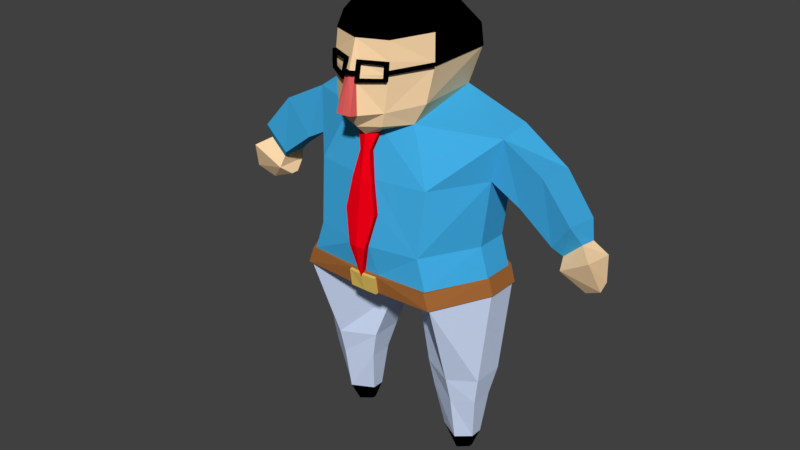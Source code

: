 # Source: SIAM_boi_04042018.blend  (saved by Blender 2.79.0; exported with 4.5.12 LTS)
import bpy
from mathutils import Matrix  # noqa: F401  (used for matrix-valued properties, if any)

bpy.ops.wm.read_factory_settings(use_empty=True)
scene = bpy.context.scene
scene.name = 'Scene'

# ---- collections
col_collection_1 = bpy.data.collections.new('Collection 1'); scene.collection.children.link(col_collection_1)

# ---- materials (node trees are filled in below, after node groups)
mat_skin = bpy.data.materials.new('Skin')
mat_skin.alpha_threshold = 0.0
mat_skin.use_transparent_shadow = False
mat_skin.diffuse_color = (1.0, 0.7084, 0.4125, 1.0)
mat_skin.roughness = 0.5
mat_skin.specular_intensity = 0.0
mat_tie = bpy.data.materials.new('Tie')
mat_tie.alpha_threshold = 0.0
mat_tie.use_transparent_shadow = False
mat_tie.diffuse_color = (1.0, 0.0, 0.009224, 1.0)
mat_tie.roughness = 0.5
mat_tie.specular_intensity = 0.0
mat_shirt = bpy.data.materials.new('Shirt')
mat_shirt.alpha_threshold = 0.0
mat_shirt.use_transparent_shadow = False
mat_shirt.diffuse_color = (0.05448, 0.4342, 0.807, 1.0)
mat_shirt.roughness = 0.5
mat_shirt.specular_intensity = 0.0
mat_pants = bpy.data.materials.new('Pants')
mat_pants.alpha_threshold = 0.0
mat_pants.use_transparent_shadow = False
mat_pants.diffuse_color = (0.6584, 0.7682, 1.0, 1.0)
mat_pants.roughness = 0.5
mat_pants.specular_intensity = 0.0
mat_buckle = bpy.data.materials.new('Buckle')
mat_buckle.alpha_threshold = 0.0
mat_buckle.use_transparent_shadow = False
mat_buckle.diffuse_color = (0.8, 0.5675, 0.1284, 1.0)
mat_buckle.roughness = 0.5
mat_buckle.specular_intensity = 0.0
mat_nose = bpy.data.materials.new('Nose')
mat_nose.alpha_threshold = 0.0
mat_nose.use_transparent_shadow = False
mat_nose.diffuse_color = (0.8, 0.1233, 0.1157, 1.0)
mat_nose.roughness = 0.5
mat_nose.specular_intensity = 0.0
mat_belt = bpy.data.materials.new('Belt')
mat_belt.alpha_threshold = 0.0
mat_belt.use_transparent_shadow = False
mat_belt.diffuse_color = (0.3844, 0.1412, 0.03733, 1.0)
mat_belt.roughness = 0.5
mat_belt.specular_intensity = 0.0
mat_shoes = bpy.data.materials.new('Shoes')
mat_shoes.alpha_threshold = 0.0
mat_shoes.use_transparent_shadow = False
mat_shoes.diffuse_color = (0.0, 0.0, 0.0, 1.0)
mat_shoes.roughness = 0.5
mat_shoes.specular_intensity = 0.0

# ---- material node trees

# ---- world
world_world = bpy.data.worlds.new('World'); scene.world = world_world
world_world.color = (0.05088, 0.05088, 0.05088)
world_world.use_sun_shadow = False
world_world.sun_shadow_jitter_overblur = 0.0
world_world.cycles.sampling_method = 'MANUAL'

# ---- meshes
me_cylinder = bpy.data.meshes.new('Cylinder')
me_cylinder.from_pydata([(-3.674, 0.2226, 2.284), (-2.154, -0.1845, 2.284), (-2.154, -0.9988, 2.284), (-3.674, -1.406, 2.284), (-4.766, -0.9988, 2.284), (-4.766, -0.1845, 2.284), (-3.643, 0.5838, 3.181), (-1.845, 0.06907, 3.181), (-1.845, -1.077, 3.181), (-3.643, -1.664, 3.181), (-5.005, -1.077, 3.181), (-5.005, 0.06907, 3.181), (-3.478, -0.1083, 0.1034), (-2.895, -0.3451, 0.1034), (-2.895, -0.4922, 0.1034), (-3.478, -0.8, 0.1034), (-4.004, -0.4922, 0.1034), (-4.004, -0.3451, 0.1034), (-4.396, -0.2599, 0.7433), (-4.396, -0.7051, 0.7433), (-3.674, -1.112, 0.7433), (-2.524, -0.7051, 0.7433), (-2.524, -0.2599, 0.7433), (-3.674, 0.04786, 0.7433), (-3.849, -2.789, 6.173), (-5.35, -0.8212, 6.173), (-5.35, 0.325, 6.173), (-3.849, 0.9832, 6.173), (-0.9421, 0.325, 4.807), (-0.9421, -0.8212, 4.807), (-3.028, 0.801, 7.691), (-3.028, -2.751, 7.691), (-4.62, -0.8212, 7.691), (-4.62, 0.325, 7.691), (-3.193, 0.718, 9.744), (-3.193, -2.506, 9.744), (-5.065, -0.8212, 9.851), (-5.065, 0.325, 9.851), (-1.978, 0.6304, 11.97), (-1.978, -2.065, 11.44), (-5.646, -0.8212, 11.21), (-5.646, 0.325, 11.4), (-2.471, 0.8589, 13.09), (-2.734, -1.734, 13.14), (-2.722, -1.734, 14.08), (-1.583, -2.93, 13.05), (-1.532, -2.861, 13.96), (-1.201, -2.968, 11.5), (-0.2866, -3.445, 12.97), (-2.534, -1.954, 12.08), (-1.405, -3.002, 11.93), (-0.4795, -3.535, 11.87), (-0.401, -3.799, 11.91), (-0.4936, -2.783, 9.737), (-0.5339, -2.427, 11.17), (-0.4164, -3.063, 7.684), (-0.8064, -2.889, 8.73), (-0.2158, -2.614, 10.56), (-0.5723, -3.027, 9.756), (-0.6126, -2.671, 11.19), (-0.4951, -3.308, 7.703), (-0.8851, -3.133, 8.749), (-0.2945, -2.858, 10.58), (-3.547, 0.9163, 6.73), (-5.082, 0.325, 6.73), (-5.082, -0.8212, 6.73), (-3.547, -2.775, 6.73), (-0.7923, -2.789, 6.166), (-0.7834, -2.877, 6.736), (-5.459, -0.855, 6.227), (-3.915, -2.891, 6.204), (-5.45, 0.3814, 6.225), (-3.883, 1.102, 6.199), (-5.172, 0.3992, 6.778), (-3.589, -2.893, 6.745), (-0.7945, -2.914, 6.151), (-3.571, 1.038, 6.753), (-5.189, -0.8615, 6.783), (-0.7857, -3.002, 6.721), (-0.7878, -3.099, 6.703), (-0.7963, -3.012, 6.133), (-1.601, -2.904, 13.39), (-1.559, -2.942, 12.85), (-0.3191, -3.427, 12.79), (-0.3114, -3.396, 12.97), (-0.2788, -3.277, 13.38), (-0.438, -3.38, 12.79), (-0.4112, -3.239, 13.38), (-0.4412, -3.348, 12.98), (-1.427, -2.994, 12.84), (-1.462, -2.943, 13.39), (-1.445, -2.983, 13.03), (-0.4182, -3.265, 13.29), (-1.457, -2.954, 13.29), (-1.435, -2.989, 12.92), (-0.4395, -3.365, 12.89), (-0.251, -3.422, 13.09), (-0.3024, -3.363, 13.09), (-1.588, -2.922, 13.15), (-2.732, -1.734, 13.25), (-2.827, -1.833, 13.25), (-2.829, -1.833, 13.14), (-1.652, -3.043, 13.16), (-1.644, -3.053, 13.05), (-1.608, -3.07, 12.85), (-0.3122, -3.575, 13.01), (-0.3547, -3.521, 13.01), (-0.2694, -3.553, 13.12), (-0.4841, -3.475, 13.01), (-0.4855, -3.507, 12.81), (-0.3658, -3.553, 12.81), (-0.3431, -3.488, 13.13), (-0.3182, -3.402, 13.42), (-1.502, -3.073, 13.4), (-1.643, -3.034, 13.4), (-1.476, -3.122, 12.85), (-0.4496, -3.367, 13.41), (-0.457, -3.392, 13.32), (-0.4869, -3.492, 12.9), (-1.491, -3.112, 13.03), (-1.498, -3.083, 13.31), (-1.484, -3.117, 12.93), (3.674, 0.2226, 2.284), (2.154, -0.1845, 2.284), (2.154, -0.9988, 2.284), (3.674, -1.406, 2.284), (4.766, -0.9988, 2.284), (4.766, -0.1845, 2.284), (3.643, 0.5838, 3.181), (1.845, 0.06907, 3.181), (1.845, -1.077, 3.181), (3.643, -1.664, 3.181), (5.005, -1.077, 3.181), (5.005, 0.06907, 3.181), (3.478, -0.1083, 0.1034), (2.895, -0.3451, 0.1034), (2.895, -0.4922, 0.1034), (3.478, -0.8, 0.1034), (4.004, -0.4922, 0.1034), (4.004, -0.3451, 0.1034), (4.396, -0.2599, 0.7433), (4.396, -0.7051, 0.7433), (3.674, -1.112, 0.7433), (2.524, -0.7051, 0.7433), (2.524, -0.2599, 0.7433), (3.674, 0.04786, 0.7433), (3.849, -2.789, 6.173), (5.35, -0.8212, 6.173), (5.35, 0.325, 6.173), (3.849, 0.9832, 6.173), (0.9421, 0.325, 4.807), (0.9421, -0.8212, 4.807), (0.0, 1.314, 6.164), (0.0, 0.325, 4.799), (0.0, -0.8212, 4.799), (0.0, -2.789, 6.164), (3.028, 0.801, 7.691), (3.028, -2.751, 7.691), (4.62, -0.8212, 7.691), (4.62, 0.325, 7.691), (0.0, 1.128, 7.683), (3.193, 0.718, 9.744), (3.193, -2.506, 9.744), (5.065, -0.8212, 9.851), (5.065, 0.325, 9.851), (0.0, 1.093, 9.736), (1.978, 0.6304, 11.97), (1.978, -2.065, 11.44), (5.646, -0.8212, 11.21), (5.646, 0.325, 11.4), (0.0, 0.777, 11.73), (2.471, 0.8589, 13.09), (2.734, -1.734, 13.14), (2.722, -1.734, 14.08), (1.583, -2.93, 13.05), (1.532, -2.861, 13.96), (0.0, -3.513, 12.98), (0.0, -3.2, 13.94), (0.0, 1.287, 12.97), (1.201, -2.968, 11.5), (0.0, -3.208, 11.4), (0.2866, -3.445, 12.97), (2.534, -1.954, 12.08), (1.405, -3.002, 11.93), (0.0, -3.557, 11.85), (0.4795, -3.535, 11.87), (0.0, -3.821, 11.91), (0.401, -3.799, 11.91), (0.4936, -2.783, 9.737), (0.5339, -2.427, 11.17), (0.4164, -3.063, 7.684), (0.0, -2.879, 6.569), (0.8064, -2.889, 8.73), (0.2158, -2.614, 10.56), (0.0, -3.225, 8.764), (0.0, -3.37, 7.702), (0.0, -2.93, 10.57), (0.0, -3.089, 9.755), (0.5723, -3.027, 9.756), (0.0, -2.832, 11.07), (0.6126, -2.671, 11.19), (0.4951, -3.308, 7.703), (0.0, -3.123, 6.588), (0.8851, -3.133, 8.749), (0.2945, -2.858, 10.58), (3.547, 0.9163, 6.73), (5.082, 0.325, 6.73), (0.0, 1.246, 6.722), (5.082, -0.8212, 6.73), (3.547, -2.775, 6.73), (0.0, -2.906, 6.737), (0.7923, -2.789, 6.166), (0.7834, -2.877, 6.736), (5.459, -0.855, 6.227), (3.915, -2.891, 6.204), (5.45, 0.3814, 6.225), (3.883, 1.102, 6.199), (5.172, 0.3992, 6.778), (3.589, -2.893, 6.745), (0.0, -3.002, 6.546), (0.0, -2.913, 6.142), (0.7945, -2.914, 6.151), (0.0, 1.438, 6.182), (0.0, -3.03, 6.715), (3.571, 1.038, 6.753), (0.0, 1.37, 6.74), (5.189, -0.8615, 6.783), (0.7857, -3.002, 6.721), (0.0, -3.1, 6.529), (0.0, -3.01, 6.124), (0.0, -3.128, 6.697), (0.7878, -3.099, 6.703), (0.7963, -3.012, 6.133), (1.601, -2.904, 13.39), (1.559, -2.942, 12.85), (0.3191, -3.427, 12.79), (0.3114, -3.396, 12.97), (0.2788, -3.277, 13.38), (0.438, -3.38, 12.79), (0.4112, -3.239, 13.38), (0.4412, -3.348, 12.98), (1.427, -2.994, 12.84), (1.462, -2.943, 13.39), (1.445, -2.983, 13.03), (0.4182, -3.265, 13.29), (1.457, -2.954, 13.29), (1.435, -2.989, 12.92), (0.4395, -3.365, 12.89), (0.251, -3.422, 13.09), (0.3024, -3.363, 13.09), (0.0, -3.49, 13.09), (1.588, -2.922, 13.15), (2.732, -1.734, 13.25), (2.827, -1.833, 13.25), (2.829, -1.833, 13.14), (1.652, -3.043, 13.16), (1.644, -3.053, 13.05), (1.608, -3.07, 12.85), (0.3122, -3.575, 13.01), (0.0, -3.647, 13.01), (0.3547, -3.521, 13.01), (0.2694, -3.553, 13.12), (0.4841, -3.475, 13.01), (0.4855, -3.507, 12.81), (0.3658, -3.553, 12.81), (0.3431, -3.488, 13.13), (0.3182, -3.402, 13.42), (1.502, -3.073, 13.4), (1.643, -3.034, 13.4), (1.476, -3.122, 12.85), (0.4496, -3.367, 13.41), (0.457, -3.392, 13.32), (0.4869, -3.492, 12.9), (1.491, -3.112, 13.03), (1.498, -3.083, 13.31), (1.484, -3.117, 12.93), (0.0, -3.624, 13.12), (5.065, -0.8212, 9.851), (5.065, 0.325, 9.851), (5.646, -0.8212, 11.21), (5.646, 0.325, 11.4), (6.729, -0.8212, 9.314), (6.729, 0.325, 9.314), (7.956, -0.9493, 10.49), (7.956, 0.4864, 10.34), (8.552, -0.8212, 8.476), (8.552, 0.325, 8.476), (9.597, -1.009, 9.353), (9.597, 0.3127, 9.207), (8.989, -0.5991, 8.208), (8.989, 0.325, 8.208), (9.933, -0.5892, 8.739), (10.02, -0.04416, 8.709), (9.061, -0.8212, 7.85), (9.061, 0.325, 7.85), (10.67, -1.0, 8.462), (10.67, 0.1718, 8.315), (8.766, -0.4396, 7.568), (8.766, -0.1417, 7.568), (11.09, -0.633, 7.543), (10.9, -0.07219, 7.593), (10.16, -0.4188, 7.223), (9.889, 0.1629, 7.239), (-2.471, 0.8589, 13.09), (-2.722, -1.734, 14.08), (-2.734, -1.734, 13.14), (-2.732, -1.734, 13.25), (-1.532, -2.861, 13.96), (0.0, -3.2, 13.94), (0.0, 1.287, 12.97), (2.471, 0.8589, 13.09), (2.722, -1.734, 14.08), (2.734, -1.734, 13.14), (2.732, -1.734, 13.25), (1.532, -2.861, 13.96), (-2.732, -1.734, 13.25), (-2.734, -1.734, 13.14), (-2.827, -1.833, 13.25), (-2.829, -1.833, 13.14), (2.471, 0.8589, 13.09), (2.471, 0.8589, 13.09), (0.0, 1.287, 12.97), (0.0, 1.287, 12.97), (-2.734, -1.734, 13.14), (-2.732, -1.734, 13.25), (-2.471, 0.8589, 13.09), (-2.722, -1.734, 14.08), (-1.532, -2.861, 13.96), (0.0, -3.2, 13.94), (2.722, -1.734, 14.08), (2.734, -1.734, 13.14), (2.732, -1.734, 13.25), (1.532, -2.861, 13.96), (-2.76, -1.707, 13.25), (-2.762, -1.707, 13.14), (-2.855, -1.806, 13.25), (-2.857, -1.806, 13.14), (2.498, 0.8865, 13.09), (2.471, 0.8589, 13.09), (0.0, 1.325, 12.97), (0.0, 1.287, 12.97), (-2.772, -1.73, 13.14), (-2.771, -1.73, 13.25), (-2.498, 0.8865, 13.09), (-2.46, 0.7761, 13.79), (-2.753, -1.735, 14.11), (-1.016, -1.345, 15.02), (-1.015, 0.1442, 14.87), (0.0, -1.326, 15.15), (0.0, 0.4141, 14.94), (-1.016, -2.162, 14.96), (-1.546, -2.883, 13.98), (0.0, -2.576, 15.03), (0.0, -3.231, 13.96), (0.0, 1.105, 14.11), (2.46, 0.7761, 13.79), (2.753, -1.735, 14.11), (2.772, -1.73, 13.14), (2.771, -1.73, 13.25), (1.016, -1.345, 15.02), (1.015, 0.1442, 14.87), (1.016, -2.162, 14.96), (1.546, -2.883, 13.98), (-5.065, -0.8212, 9.851), (-5.065, 0.325, 9.851), (-5.646, -0.8212, 11.21), (-5.646, 0.325, 11.4), (-6.729, -0.8212, 9.314), (-6.729, 0.325, 9.314), (-7.956, -0.9493, 10.49), (-7.956, 0.4864, 10.34), (-8.552, -0.8212, 8.476), (-8.552, 0.325, 8.476), (-9.597, -1.009, 9.353), (-9.597, 0.3127, 9.207), (-8.989, -0.5991, 8.208), (-8.989, 0.325, 8.208), (-9.933, -0.5892, 8.739), (-10.02, -0.04416, 8.709), (-9.061, -0.8212, 7.85), (-9.061, 0.325, 7.85), (-10.67, -1.0, 8.462), (-10.67, 0.1718, 8.315), (-8.766, -0.4396, 7.568), (-8.766, -0.1417, 7.568), (-11.09, -0.633, 7.543), (-10.9, -0.07219, 7.593), (-10.16, -0.4188, 7.223), (-9.889, 0.1629, 7.239)], [], [(2, 3, 20, 21), (0, 1, 22, 23), (4, 5, 18, 19), (1, 2, 21, 22), (3, 4, 19, 20), (5, 0, 23, 18), (0, 5, 11, 6), (3, 2, 8, 9), (1, 0, 6, 7), (5, 4, 10, 11), (2, 1, 7, 8), (4, 3, 9, 10), (11, 10, 25, 26), (10, 9, 24, 25), (19, 18, 17, 16), (20, 19, 16, 15), (21, 20, 15, 14), (18, 23, 12, 17), (22, 21, 14, 13), (23, 22, 13, 12), (28, 27, 26, 25, 24, 29), (64, 33, 30, 63), (31, 35, 36, 32), (66, 31, 32, 65), (65, 32, 33, 64), (39, 35, 53, 57, 54), (32, 36, 37, 33), (199, 180, 47, 59), (33, 37, 34, 30), (49, 43, 42, 38), (56, 61, 58, 53), (37, 41, 38, 34), (27, 6, 11, 26), (9, 8, 29, 24), (29, 8, 7, 28), (28, 7, 6, 27), (40, 39, 38, 41), (49, 50, 82, 45, 43), (51, 83, 86, 89, 82, 50), (95, 118, 108, 88), (47, 39, 54, 59), (81, 114, 113, 90), (184, 186, 52, 51), (34, 38, 170, 165), (30, 34, 165, 160), (29, 154, 155, 67, 24), (27, 152, 153, 28), (28, 153, 154, 29), (63, 30, 160, 207), (180, 184, 51), (180, 51, 50, 47), (39, 47, 50, 49), (39, 49, 38), (52, 48, 83, 51), (176, 48, 52, 186), (178, 170, 38, 42), (252, 172, 312, 313), (310, 171, 320, 319), (177, 175, 314, 308), (172, 171, 310, 312), (195, 194, 61, 60), (35, 31, 55, 56, 53), (35, 39, 40, 36), (53, 58, 62, 57), (57, 62, 59, 54), (55, 60, 61, 56), (197, 196, 62, 58), (202, 195, 60), (194, 197, 58, 61), (196, 199, 59, 62), (191, 202, 60, 55, 210), (210, 55, 31, 66, 68), (26, 71, 72, 27), (68, 78, 223, 210), (25, 69, 71, 26), (63, 76, 73, 64), (24, 70, 69, 25), (27, 72, 222, 152), (75, 80, 79, 78), (72, 76, 225, 222), (69, 77, 73, 71), (70, 74, 77, 69), (71, 73, 76, 72), (220, 229, 80, 75), (78, 74, 70, 75), (155, 220, 75, 67), (66, 74, 78, 68), (207, 225, 76, 63), (64, 73, 77, 65), (67, 75, 70, 24), (65, 77, 74, 66), (229, 228, 79, 80), (228, 230, 79), (78, 79, 230, 223), (16, 17, 12, 15), (13, 14, 15, 12), (83, 48, 84), (98, 102, 114, 81), (90, 113, 116, 87), (91, 119, 121, 94), (88, 91, 94, 95), (91, 88, 92, 93), (85, 112, 111, 97), (176, 259, 105, 48), (97, 111, 107, 96), (250, 177, 96), (96, 177, 46, 81, 90, 87, 85, 97), (101, 103, 102, 100), (98, 81, 46, 44, 99), (103, 119, 120, 113, 114, 102), (105, 259, 276, 107), (106, 108, 118, 109, 110), (106, 105, 107, 111), (108, 106, 111, 112, 116, 117), (119, 103, 104, 115, 121), (117, 116, 113, 120), (121, 115, 109, 118), (86, 109, 115, 89), (94, 121, 118, 95), (93, 120, 119, 91), (99, 100, 102, 98), (87, 116, 112, 85), (48, 105, 106, 84), (45, 103, 101, 43), (88, 108, 117, 92), (83, 110, 109, 86), (82, 104, 103, 45), (96, 107, 276, 250), (84, 106, 110, 83), (92, 117, 120, 93), (89, 115, 104, 82), (124, 143, 142, 125), (122, 145, 144, 123), (126, 141, 140, 127), (123, 144, 143, 124), (125, 142, 141, 126), (127, 140, 145, 122), (122, 128, 133, 127), (125, 131, 130, 124), (123, 129, 128, 122), (127, 133, 132, 126), (124, 130, 129, 123), (126, 132, 131, 125), (133, 148, 147, 132), (132, 147, 146, 131), (141, 138, 139, 140), (142, 137, 138, 141), (143, 136, 137, 142), (140, 139, 134, 145), (144, 135, 136, 143), (145, 134, 135, 144), (150, 151, 146, 147, 148, 149), (206, 205, 156, 159), (157, 158, 163, 162), (209, 208, 158, 157), (208, 206, 159, 158), (167, 189, 193, 188, 162), (158, 159, 164, 163), (199, 200, 179, 180), (159, 156, 161, 164), (182, 166, 171, 172), (192, 188, 198, 203), (164, 161, 166, 169), (149, 148, 133, 128), (131, 146, 151, 130), (151, 150, 129, 130), (150, 149, 128, 129), (168, 169, 166, 167), (100, 99, 315, 317), (178, 42, 303, 309), (42, 43, 305, 303), (172, 252, 253, 254), (182, 172, 174, 234, 183), (185, 183, 234, 241, 238, 235), (44, 46, 307, 304), (247, 240, 262, 272), (179, 200, 189, 167), (233, 242, 267, 268), (184, 185, 187, 186), (161, 165, 170, 166), (156, 160, 165, 161), (151, 146, 211, 155, 154), (149, 150, 153, 152), (150, 151, 154, 153), (205, 207, 160, 156), (180, 185, 184), (180, 179, 183, 185), (167, 182, 183, 179), (167, 166, 182), (187, 185, 235, 181), (176, 186, 187, 181), (178, 171, 166, 170), (175, 173, 311, 314), (173, 252, 313, 311), (46, 177, 308, 307), (99, 44, 304, 306), (195, 201, 203, 194), (162, 188, 192, 190, 157), (162, 163, 168, 167), (188, 193, 204, 198), (193, 189, 200, 204), (190, 192, 203, 201), (197, 198, 204, 196), (202, 201, 195), (194, 203, 198, 197), (196, 204, 200, 199), (191, 210, 190, 201, 202), (210, 212, 209, 157, 190), (148, 149, 216, 215), (212, 210, 223, 227), (147, 148, 215, 213), (210, 223, 219, 191), (205, 206, 217, 224), (146, 147, 213, 214), (149, 152, 222, 216), (221, 227, 231, 232), (216, 222, 225, 224), (213, 215, 217, 226), (214, 213, 226, 218), (215, 216, 224, 217), (220, 221, 232, 229), (227, 221, 214, 218), (155, 211, 221, 220), (209, 212, 227, 218), (207, 205, 224, 225), (206, 208, 226, 217), (211, 146, 214, 221), (208, 209, 218, 226), (229, 232, 231, 228), (228, 231, 230), (227, 223, 230, 231), (223, 230, 228, 219), (138, 137, 134, 139), (135, 134, 137, 136), (235, 236, 181), (251, 233, 268, 255), (242, 239, 270, 267), (243, 246, 275, 273), (240, 247, 246, 243), (243, 245, 244, 240), (237, 249, 265, 266), (176, 181, 258, 259), (249, 248, 261, 265), (250, 248, 177), (248, 249, 237, 239, 242, 233, 175, 177), (254, 253, 255, 256), (251, 252, 173, 175, 233), (256, 255, 268, 267, 274, 273), (258, 261, 276, 259), (260, 264, 263, 272, 262), (260, 265, 261, 258), (262, 271, 270, 266, 265, 260), (273, 275, 269, 257, 256), (271, 274, 267, 270), (275, 272, 263, 269), (238, 241, 269, 263), (246, 247, 272, 275), (245, 243, 273, 274), (252, 251, 255, 253), (239, 237, 266, 270), (181, 236, 260, 258), (174, 172, 254, 256), (240, 244, 271, 262), (235, 238, 263, 264), (234, 174, 256, 257), (248, 250, 276, 261), (236, 235, 264, 260), (244, 245, 274, 271), (241, 234, 257, 269), (278, 280, 284, 282), (282, 284, 288, 286), (279, 277, 281, 283), (277, 278, 282, 281), (279, 283, 284, 280), (283, 281, 285, 287), (283, 287, 288, 284), (281, 282, 286, 285), (286, 288, 292, 290), (287, 285, 289, 291), (287, 291, 292, 288), (285, 286, 290, 289), (290, 292, 296, 294), (291, 289, 293, 295), (291, 295, 296, 292), (289, 290, 294, 293), (293, 294, 298, 297), (295, 299, 300, 296), (297, 298, 302, 301), (299, 301, 302, 300), (293, 301, 299, 295), (297, 301, 293), (294, 296, 300, 302), (298, 294, 302), (101, 100, 317, 318), (171, 178, 322, 320), (306, 304, 326, 324), (305, 43, 316, 323), (307, 308, 328, 327), (304, 307, 327, 326), (308, 314, 332, 328), (99, 306, 324, 315), (313, 312, 330, 331), (314, 311, 329, 332), (309, 303, 325, 321), (303, 305, 323, 325), (312, 310, 319, 330), (178, 309, 321, 322), (43, 101, 318, 316), (311, 313, 331, 329), (316, 318, 336, 334), (329, 331, 358, 356), (317, 315, 333, 335), (318, 317, 335, 336), (315, 324, 342, 333), (324, 326, 345, 342), (320, 322, 340, 338), (327, 328, 353, 351), (323, 316, 334, 341), (326, 327, 351, 345), (322, 321, 339, 340), (328, 332, 362, 353), (331, 330, 357, 358), (319, 320, 338, 337), (332, 329, 356, 362), (321, 325, 343, 339), (325, 323, 341, 343), (330, 319, 337, 357), (334, 336, 335, 333), (334, 333, 342, 341), (338, 340, 339, 337), (341, 342, 345, 344, 343), (345, 346, 347, 344), (345, 351, 350, 346), (350, 352, 348, 346), (344, 354, 339, 343), (347, 349, 354, 344), (347, 346, 348, 349), (350, 351, 353, 352), (357, 337, 355, 356, 358), (356, 355, 360, 359), (356, 359, 361, 362), (361, 359, 348, 352), (355, 337, 339, 354), (360, 355, 354, 349), (360, 349, 348, 359), (361, 352, 353, 362), (364, 368, 370, 366), (368, 372, 374, 370), (365, 369, 367, 363), (363, 367, 368, 364), (365, 366, 370, 369), (369, 373, 371, 367), (369, 370, 374, 373), (367, 371, 372, 368), (372, 376, 378, 374), (373, 377, 375, 371), (373, 374, 378, 377), (371, 375, 376, 372), (376, 380, 382, 378), (377, 381, 379, 375), (377, 378, 382, 381), (375, 379, 380, 376), (379, 383, 384, 380), (381, 382, 386, 385), (383, 387, 388, 384), (385, 386, 388, 387), (379, 381, 385, 387), (383, 379, 387), (380, 388, 386, 382), (384, 388, 380)])
me_cylinder.polygons.foreach_set('material_index', [3, 3, 3, 3, 3, 3, 3, 3, 3, 3, 3, 3, 3, 3, 7, 7, 7, 7, 7, 7, 0, 2, 2, 2, 2, 2, 2, 0, 2, 0, 1, 2, 3, 3, 3, 3, 2, 0, 0, 7, 0, 7, 5, 2, 2, 3, 3, 3, 2, 0, 0, 0, 0, 5, 5, 0, 7, 0, 0, 0, 1, 2, 2, 1, 1, 1, 1, 1, 1, 1, 1, 2, 6, 6, 6, 6, 6, 6, 4, 6, 6, 6, 6, 4, 6, 6, 6, 6, 6, 6, 6, 4, 4, 4, 7, 7, 0, 7, 7, 7, 0, 0, 7, 7, 7, 0, 0, 7, 0, 7, 7, 7, 7, 7, 7, 7, 7, 7, 7, 7, 7, 7, 7, 7, 7, 7, 7, 7, 7, 7, 7, 3, 3, 3, 3, 3, 3, 3, 3, 3, 3, 3, 3, 3, 3, 7, 7, 7, 7, 7, 7, 0, 2, 2, 2, 2, 2, 2, 0, 2, 0, 1, 2, 3, 3, 3, 3, 2, 7, 0, 0, 7, 0, 0, 0, 7, 0, 7, 5, 2, 2, 3, 3, 3, 2, 0, 0, 0, 0, 5, 5, 0, 0, 0, 0, 0, 1, 2, 2, 1, 1, 1, 1, 1, 1, 1, 1, 2, 6, 6, 6, 0, 6, 6, 6, 4, 6, 6, 6, 6, 4, 6, 6, 6, 6, 6, 6, 6, 4, 4, 4, 0, 7, 7, 0, 7, 7, 7, 0, 0, 7, 7, 7, 0, 0, 7, 0, 7, 7, 7, 7, 7, 7, 7, 7, 7, 7, 7, 7, 7, 7, 7, 7, 7, 7, 7, 7, 7, 7, 2, 2, 2, 2, 2, 2, 2, 2, 2, 2, 2, 2, 0, 0, 0, 0, 0, 0, 0, 0, 0, 0, 0, 0, 7, 0, 0, 0, 0, 0, 0, 0, 7, 0, 0, 0, 0, 0, 7, 0, 7, 7, 7, 7, 0, 7, 0, 7, 0, 7, 0, 7, 7, 0, 7, 7, 7, 7, 7, 7, 7, 7, 7, 7, 7, 7, 7, 7, 7, 7, 7, 7, 7, 7, 7, 7, 7, 2, 2, 2, 2, 2, 2, 2, 2, 2, 2, 2, 2, 0, 0, 0, 0, 0, 0, 0, 0, 0, 0, 0, 0])
me_cylinder.materials.append(mat_skin)
me_cylinder.materials.append(mat_tie)
me_cylinder.materials.append(mat_shirt)
me_cylinder.materials.append(mat_pants)
me_cylinder.materials.append(mat_buckle)
me_cylinder.materials.append(mat_nose)
me_cylinder.materials.append(mat_belt)
me_cylinder.materials.append(mat_shoes)
me_cylinder.use_remesh_preserve_volume = False
me_cylinder.use_remesh_preserve_attributes = False
me_cylinder.use_mirror_vertex_groups = False
me_cylinder.update()
arm_armature_001 = bpy.data.armatures.new('Armature.001')  # bones are not reproduced

# ---- objects
ob_skeleton = bpy.data.objects.new('skeleton', arm_armature_001)
ob_cylinder = bpy.data.objects.new('Cylinder', me_cylinder)

# ---- transforms, parenting, visibility, modifiers, constraints
ob_skeleton.location = (0.0, -0.2824, -0.712)
ob_skeleton.show_in_front = True
ob_skeleton.lineart.crease_threshold = 0.0
ob_cylinder.parent = ob_skeleton
ob_cylinder.matrix_parent_inverse = Matrix(((1.0, 0.0, 0.0, 0.0), (0.0, 1.0, 0.0, 0.2824), (0.0, 0.0, 1.0, 0.712), (0.0, 0.0, 0.0, 1.0)))
ob_cylinder.location = (0.0, -0.1969, -2.285)
ob_cylinder.scale = (0.15, 0.23, 0.25)
ob_cylinder.lineart.crease_threshold = 0.0
_vg = ob_cylinder.vertex_groups.new(name='Torso')
for _i, _w in zip([24, 25, 26, 27, 30, 31, 32, 33, 34, 35, 36, 37, 53, 55, 56, 58, 60, 61, 63, 64, 65, 66, 67, 68, 69, 70, 71, 72, 73, 74, 75, 76, 77, 78, 79, 80, 146, 147, 148, 149, 152, 153, 154, 155, 156, 157, 158, 159, 160, 161, 162, 163, 164, 165, 188, 190, 191, 192, 194, 195, 197, 198, 201, 202, 203, 205, 206, 207, 208, 209, 210, 211, 212, 213, 214, 215, 216, 217, 218, 219, 220, 221, 222, 223, 224, 225, 226, 227, 228, 229, 230, 231, 232, 277, 278, 363, 364], [1.0, 1.0, 0.9999, 0.9857, 1.0, 1.0, 1.0, 1.0, 0.0, 0.0, 0.0, 0.0, 0.0, 1.0, 0.0, 0.0, 1.0, 0.0, 0.9999, 1.0, 0.9987, 1.0, 1.0, 1.0, 1.0, 1.0, 1.0, 1.0, 1.0, 1.0, 1.0, 1.0, 0.9965, 1.0, 1.0, 1.0, 0.9955, 0.9695, 1.0, 1.0, 0.9647, 0.9457, 0.998, 1.0, 1.0, 1.0, 1.0, 0.9981, 1.0, 0.0, 0.0, 0.0, 0.0, 0.0, 0.0, 1.0, 1.0, 0.0, 0.0, 1.0, 0.0, 0.0, 1.0, 1.0, 0.0, 1.0, 1.0, 1.0, 1.0, 1.0, 1.0, 1.0, 1.0, 1.0, 1.0, 1.0, 1.0, 1.0, 1.0, 1.0, 1.0, 1.0, 0.9998, 1.0, 1.0, 1.0, 1.0, 1.0, 0.9998, 1.0, 1.0, 1.0, 1.0, 0.0, 0.0, 0.0, 0.0]): _vg.add([_i], _w, 'REPLACE')
_vg = ob_cylinder.vertex_groups.new(name='Back')
for _i, _w in zip([30, 31, 32, 33, 34, 35, 36, 37, 38, 39, 40, 41, 53, 54, 55, 56, 57, 58, 59, 60, 61, 62, 156, 157, 158, 159, 160, 161, 162, 163, 164, 165, 166, 167, 168, 169, 170, 188, 189, 190, 192, 193, 194, 195, 196, 197, 198, 199, 200, 201, 203, 204, 277, 278, 279, 280, 363, 364, 365, 366], [1.0, 1.0, 1.0, 1.0, 1.0, 1.0, 0.9641, 1.0, 1.0, 0.9999, 1.0, 0.9973, 1.0, 1.0, 1.0, 1.0, 1.0, 1.0, 1.0, 1.0, 1.0, 1.0, 1.0, 1.0, 0.9996, 1.0, 1.0, 1.0, 1.0, 1.0, 0.9987, 1.0, 0.9934, 0.9673, 0.9999, 1.0, 1.0, 1.0, 1.0, 1.0, 1.0, 1.0, 1.0, 1.0, 1.0, 1.0, 1.0, 1.0, 0.9996, 1.0, 1.0, 1.0, 1.0, 0.9987, 0.9999, 1.0, 0.9641, 1.0, 1.0, 0.9973]): _vg.add([_i], _w, 'REPLACE')
_vg = ob_cylinder.vertex_groups.new(name='Neck')
for _i, _w in zip([38, 39, 42, 43, 44, 45, 46, 47, 48, 49, 50, 51, 52, 54, 59, 81, 82, 83, 84, 85, 86, 87, 88, 89, 90, 91, 92, 93, 94, 95, 96, 97, 98, 99, 100, 101, 102, 103, 104, 105, 106, 107, 108, 109, 110, 111, 112, 113, 114, 115, 116, 117, 118, 119, 120, 121, 166, 167, 170, 171, 172, 173, 174, 175, 176, 177, 178, 179, 180, 181, 182, 183, 184, 185, 186, 187, 189, 199, 200, 233, 234, 235, 236, 237, 238, 239, 240, 241, 242, 243, 244, 245, 246, 247, 248, 249, 250, 251, 252, 253, 254, 255, 256, 257, 258, 259, 260, 261, 262, 263, 264, 265, 266, 267, 268, 269, 270, 271, 272, 273, 274, 275, 276, 303, 304, 305, 306, 307, 308, 309, 310, 311, 312, 313, 314, 315, 316, 317, 318, 319, 320, 321, 322, 323, 324, 325, 326, 327, 328, 329, 330, 331, 332, 333, 334, 335, 336, 337, 338, 339, 340, 341, 342, 343, 344, 345, 346, 347, 348, 349, 350, 351, 352, 353, 354, 355, 356, 357, 358, 359, 360, 361, 362], [1.0, 1.0, 1.0, 1.0, 1.0, 1.0, 1.0, 1.0, 1.0, 1.0, 1.0, 1.0, 1.0, 1.0, 1.0, 1.0, 1.0, 1.0, 1.0, 1.0, 1.0, 1.0, 1.0, 1.0, 1.0, 1.0, 1.0, 1.0, 1.0, 1.0, 1.0, 1.0, 1.0, 1.0, 1.0, 1.0, 1.0, 1.0, 1.0, 1.0, 1.0, 1.0, 1.0, 1.0, 1.0, 1.0, 1.0, 1.0, 1.0, 1.0, 1.0, 1.0, 1.0, 1.0, 1.0, 1.0, 1.0, 0.9999, 1.0, 1.0, 1.0, 1.0, 1.0, 1.0, 1.0, 1.0, 1.0, 1.0, 1.0, 1.0, 1.0, 1.0, 1.0, 1.0, 1.0, 1.0, 1.0, 1.0, 1.0, 1.0, 1.0, 1.0, 1.0, 1.0, 1.0, 1.0, 1.0, 1.0, 1.0, 1.0, 1.0, 1.0, 1.0, 1.0, 1.0, 1.0, 1.0, 1.0, 1.0, 1.0, 1.0, 1.0, 1.0, 1.0, 1.0, 1.0, 1.0, 1.0, 1.0, 1.0, 1.0, 1.0, 1.0, 1.0, 1.0, 1.0, 1.0, 1.0, 1.0, 1.0, 1.0, 1.0, 1.0, 1.0, 1.0, 1.0, 1.0, 1.0, 1.0, 1.0, 1.0, 1.0, 1.0, 1.0, 1.0, 1.0, 1.0, 1.0, 1.0, 1.0, 1.0, 1.0, 1.0, 1.0, 1.0, 1.0, 1.0, 1.0, 1.0, 1.0, 1.0, 1.0, 1.0, 1.0, 1.0, 1.0, 1.0, 1.0, 1.0, 1.0, 1.0, 1.0, 1.0, 1.0, 1.0, 1.0, 1.0, 1.0, 1.0, 0.9996, 1.0, 1.0, 1.0, 1.0, 0.9978, 1.0, 1.0, 1.0, 1.0, 1.0, 0.9859, 1.0, 1.0]): _vg.add([_i], _w, 'REPLACE')
_vg = ob_cylinder.vertex_groups.new(name='Head')
for _i, _w in zip([34, 36, 37, 38, 39, 40, 41, 42, 43, 44, 45, 46, 47, 48, 49, 50, 51, 52, 54, 59, 62, 81, 82, 83, 84, 85, 86, 87, 88, 89, 90, 91, 92, 93, 94, 95, 96, 97, 98, 99, 100, 101, 102, 103, 104, 105, 106, 107, 108, 109, 110, 111, 112, 113, 114, 115, 116, 117, 118, 119, 120, 121, 166, 167, 170, 171, 172, 173, 174, 175, 176, 177, 178, 179, 180, 181, 182, 183, 184, 185, 186, 187, 189, 196, 199, 200, 204, 233, 234, 235, 236, 237, 238, 239, 240, 241, 242, 243, 244, 245, 246, 247, 248, 249, 250, 251, 252, 253, 254, 255, 256, 257, 258, 259, 260, 261, 262, 263, 264, 265, 266, 267, 268, 269, 270, 271, 272, 273, 274, 275, 276, 303, 304, 305, 306, 307, 308, 309, 310, 311, 312, 313, 314, 315, 316, 317, 318, 319, 320, 321, 322, 323, 324, 325, 326, 327, 328, 329, 330, 331, 332, 333, 334, 335, 336, 337, 338, 339, 340, 341, 342, 343, 344, 345, 346, 347, 348, 349, 350, 351, 352, 353, 354, 355, 356, 357, 358, 359, 360, 361, 362, 363, 364, 365, 366, 369, 370], [0.0, 0.0, 0.0, 0.2, 0.2, 0.0, 0.0, 1.0, 1.0, 1.0, 1.0, 1.0, 1.0, 1.0, 1.0, 1.0, 0.9983, 0.9308, 0.177, 0.1441, 0.0003134, 1.0, 1.0, 0.9999, 1.0, 1.0, 1.0, 1.0, 1.0, 1.0, 1.0, 1.0, 1.0, 1.0, 1.0, 1.0, 1.0, 1.0, 1.0, 1.0, 1.0, 1.0, 1.0, 1.0, 1.0, 1.0, 1.0, 1.0, 1.0, 0.9998, 0.9998, 1.0, 1.0, 1.0, 1.0, 1.0, 1.0, 1.0, 1.0, 1.0, 1.0, 1.0, 0.2, 0.2, 0.2, 1.0, 1.0, 1.0, 1.0, 1.0, 1.0, 1.0, 1.0, 1.0, 1.0, 1.0, 1.0, 1.0, 1.0, 1.0, 0.9998, 1.0, 0.2, 0.0006798, 0.2, 0.1992, 0.0005305, 1.0, 1.0, 1.0, 1.0, 1.0, 1.0, 1.0, 1.0, 1.0, 1.0, 1.0, 1.0, 1.0, 1.0, 1.0, 1.0, 1.0, 1.0, 1.0, 1.0, 1.0, 1.0, 1.0, 1.0, 1.0, 1.0, 1.0, 1.0, 1.0, 1.0, 1.0, 1.0, 1.0, 1.0, 1.0, 1.0, 1.0, 1.0, 1.0, 1.0, 1.0, 1.0, 1.0, 1.0, 1.0, 1.0, 1.0, 1.0, 1.0, 1.0, 1.0, 1.0, 1.0, 1.0, 1.0, 1.0, 1.0, 1.0, 1.0, 1.0, 1.0, 1.0, 1.0, 1.0, 1.0, 1.0, 1.0, 1.0, 1.0, 1.0, 1.0, 1.0, 1.0, 1.0, 1.0, 1.0, 1.0, 1.0, 1.0, 1.0, 1.0, 1.0, 1.0, 1.0, 1.0, 1.0, 1.0, 1.0, 1.0, 1.0, 1.0, 1.0, 1.0, 1.0, 1.0, 1.0, 1.0, 1.0, 1.0, 1.0, 0.9938, 1.0, 1.0, 1.0, 0.0, 0.0, 0.0, 0.0, 0.0, 0.0]): _vg.add([_i], _w, 'REPLACE')
_vg = ob_cylinder.vertex_groups.new(name='UpperArm.L')
for _i, _w in zip([163, 164, 168, 169, 277, 278, 279, 280, 281, 282, 283, 284], [1.0, 1.0, 0.9999, 1.0, 1.0, 1.0, 0.9999, 1.0, 0.9998, 1.0, 1.0, 0.9799]): _vg.add([_i], _w, 'REPLACE')
_vg = ob_cylinder.vertex_groups.new(name='LowerArm.L')
for _i, _w in zip([281, 282, 283, 284, 285, 286, 287, 288], [1.0, 1.0, 1.0, 0.9962, 1.0, 1.0, 1.0, 1.0]): _vg.add([_i], _w, 'REPLACE')
_vg = ob_cylinder.vertex_groups.new(name='Hand.L')
for _i, _w in zip([289, 290, 291, 292, 293, 294, 295, 296, 297, 298, 299, 300, 301, 302], [0.9998, 0.9902, 0.9982, 0.963, 1.0, 1.0, 1.0, 0.9948, 1.0, 1.0, 1.0, 1.0, 1.0, 1.0]): _vg.add([_i], _w, 'REPLACE')
_vg = ob_cylinder.vertex_groups.new(name='UpperArm.R')
for _i, _w in zip([36, 37, 40, 41, 363, 364, 365, 366, 367, 368, 369, 370], [1.0, 0.9832, 1.0, 1.0, 1.0, 0.9832, 1.0, 1.0, 1.0, 1.0, 1.0, 1.0]): _vg.add([_i], _w, 'REPLACE')
_vg = ob_cylinder.vertex_groups.new(name='LowerArm.R')
for _i, _w in zip([367, 368, 369, 370, 371, 372, 373, 374, 375, 376, 377, 378], [1.0, 1.0, 1.0, 1.0, 0.9967, 1.0, 1.0, 1.0, 0.9989, 1.0, 1.0, 1.0]): _vg.add([_i], _w, 'REPLACE')
_vg = ob_cylinder.vertex_groups.new(name='Hand.R')
for _i, _w in zip([375, 376, 377, 378, 379, 380, 381, 382, 383, 384, 385, 386, 387, 388], [1.0, 0.9999, 1.0, 1.0, 1.0, 1.0, 1.0, 1.0, 1.0, 1.0, 1.0, 1.0, 1.0, 1.0]): _vg.add([_i], _w, 'REPLACE')
_vg = ob_cylinder.vertex_groups.new(name='UpperLeg.L')
for _i, _w in zip([1, 122, 123, 124, 125, 126, 127, 128, 129, 130, 131, 132, 133, 146, 147, 148, 149, 150, 151, 152, 205, 206, 207, 208, 209, 213, 214, 215, 216, 217, 218, 222, 224, 226, 301, 302], [0.0, 0.2, 0.1643, 0.2, 0.2, 0.2, 0.2189, 1.0, 0.9984, 1.0, 1.0, 0.9985, 0.9995, 0.0, 0.0, 0.0, 0.0, 0.9932, 0.999, 0.0, 0.0, 0.0, 0.0, 0.0, 0.0, 0.0, 0.0, 0.0, 0.0, 0.0, 0.0, 0.0, 0.0, 0.0, 0.0, 0.0]): _vg.add([_i], _w, 'REPLACE')
_vg = ob_cylinder.vertex_groups.new(name='LowerLeg.L')
for _i, _w in zip([122, 123, 124, 125, 126, 127, 128, 129, 130, 131, 132, 133, 134, 135, 136, 137, 138, 139, 140, 141, 142, 143, 144, 145], [1.0, 1.0, 1.0, 1.0, 0.9994, 0.9999, 1.0, 0.9982, 1.0, 1.0, 1.0, 1.0, 1.0, 1.0, 1.0, 1.0, 1.0, 1.0, 1.0, 1.0, 1.0, 1.0, 1.0, 1.0]): _vg.add([_i], _w, 'REPLACE')
_vg = ob_cylinder.vertex_groups.new(name='UpperLeg.R')
for _i, _w in zip([0, 1, 2, 3, 4, 5, 6, 7, 8, 9, 10, 11, 12, 13, 14, 15, 16, 17, 18, 19, 20, 21, 22, 23, 24, 25, 26, 27, 28, 29, 63, 64, 65, 66, 68, 69, 70, 71, 72, 73, 74, 76, 77, 78, 122, 123, 124, 125, 126, 127, 128, 129, 131, 132, 133, 140, 141, 142, 143, 150, 151, 152, 153, 154, 191, 222], [0.1827, 0.1997, 0.2034, 0.2499, 0.1789, 0.1971, 0.9935, 0.9738, 0.9998, 0.9862, 0.9998, 0.9998, 0.0, 0.0, 0.0, 0.0, 0.0, 0.0, 0.0, 0.0, 0.0, 0.0, 0.0, 0.0, 0.0, 0.0, 0.0, 0.0, 0.9996, 0.9358, 0.0, 0.0, 0.0, 0.0, 0.0, 0.0, 0.0, 0.0, 0.0, 0.0, 0.0, 0.0, 0.0, 0.0, 0.0, 0.0, 0.0, 0.0, 0.0, 0.0, 0.0, 0.0, 0.0, 0.0, 0.0, 0.0, 0.0, 0.0, 0.0, 0.0, 0.0, 0.0, 0.0, 0.0, 0.0, 0.0]): _vg.add([_i], _w, 'REPLACE')
_vg = ob_cylinder.vertex_groups.new(name='LowerLeg.R')
for _i, _w in zip([0, 1, 2, 3, 4, 5, 6, 7, 8, 9, 10, 11, 12, 13, 14, 15, 16, 17, 18, 19, 20, 21, 22, 23, 128, 129], [0.9996, 0.9942, 0.9999, 0.9999, 0.9872, 0.9999, 1.0, 1.0, 0.9983, 1.0, 0.9976, 1.0, 1.0, 1.0, 1.0, 1.0, 1.0, 1.0, 1.0, 1.0, 1.0, 1.0, 0.9825, 0.997, 0.009782, 0.0009064]): _vg.add([_i], _w, 'REPLACE')
_m = ob_cylinder.modifiers.new('Armature', 'ARMATURE')
_m.object = ob_skeleton

# ---- collection membership
col_collection_1.objects.link(ob_skeleton)
col_collection_1.objects.link(ob_cylinder)

# ---- scene / render settings (as saved in the file)
scene.frame_start = 140; scene.frame_end = 186; scene.frame_set(143)
scene.render.engine = 'BLENDER_EEVEE_NEXT'
scene.render.resolution_percentage = 50
scene.render.dither_intensity = 0.0
scene.cycles.use_denoising = False
scene.cycles.samples = 128
scene.cycles.sampling_pattern = 'TABULATED_SOBOL'
scene.cycles.use_adaptive_sampling = False
scene.cycles.use_light_tree = False
scene.cycles.blur_glossy = 0.0
scene.cycles.sample_clamp_indirect = 0.0
scene.view_settings.view_transform = 'Standard'
bpy.context.view_layer.update()

# ---- added for rendering (the .blend has no active camera and no usable light): camera, sun
cam_auto = bpy.data.cameras.new('AutoCamera')
cam_auto.lens = 50.0
cam_auto.sensor_width = 36.0
cam_auto.clip_end = 1000.0
ob_auto_camera = bpy.data.objects.new('AutoCamera', cam_auto)
scene.collection.objects.link(ob_auto_camera)
ob_auto_camera.location = (4.77842, -6.2049, 3.44428)
ob_auto_camera.rotation_euler = (1.09748, -7.21219e-08, 0.694738)
scene.camera = ob_auto_camera
light_auto_sun = bpy.data.lights.new('AutoSun', 'SUN')
light_auto_sun.energy = 3.0
light_auto_sun.angle = 0.0523599
ob_auto_sun = bpy.data.objects.new('AutoSun', light_auto_sun)
scene.collection.objects.link(ob_auto_sun)
ob_auto_sun.rotation_euler = (0.872665, 0.174533, 0.523599)
bpy.context.view_layer.update()
